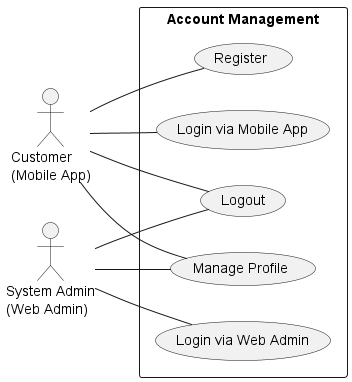

The diagram above was rendered by PlantUML. Its source (embedded in the PNG):
@startuml
left to right direction
skinparam packageStyle rectangle

' --- ACTORS ---
actor "Customer\n(Mobile App)" as Customer
actor "System Admin\n(Web Admin)" as Admin

' --- PACKAGE ACCOUNT ---
package "Account Management" {
    usecase "Login via Mobile App" as UC_LoginMobile
    usecase "Login via Web Admin" as UC_LoginWeb
    
    usecase "Register" as UC_Register
    usecase "Manage Profile" as UC_Profile
    usecase "Logout" as UC_Logout
}


' --- CUSTOMER ASSOCIATIONS ---
Customer -- UC_LoginMobile
Customer -- UC_Register
Customer -- UC_Profile
Customer -- UC_Logout

' --- ADMIN ASSOCIATIONS ---
Admin -- UC_LoginWeb
Admin -- UC_Profile
Admin -- UC_Logout

@enduml